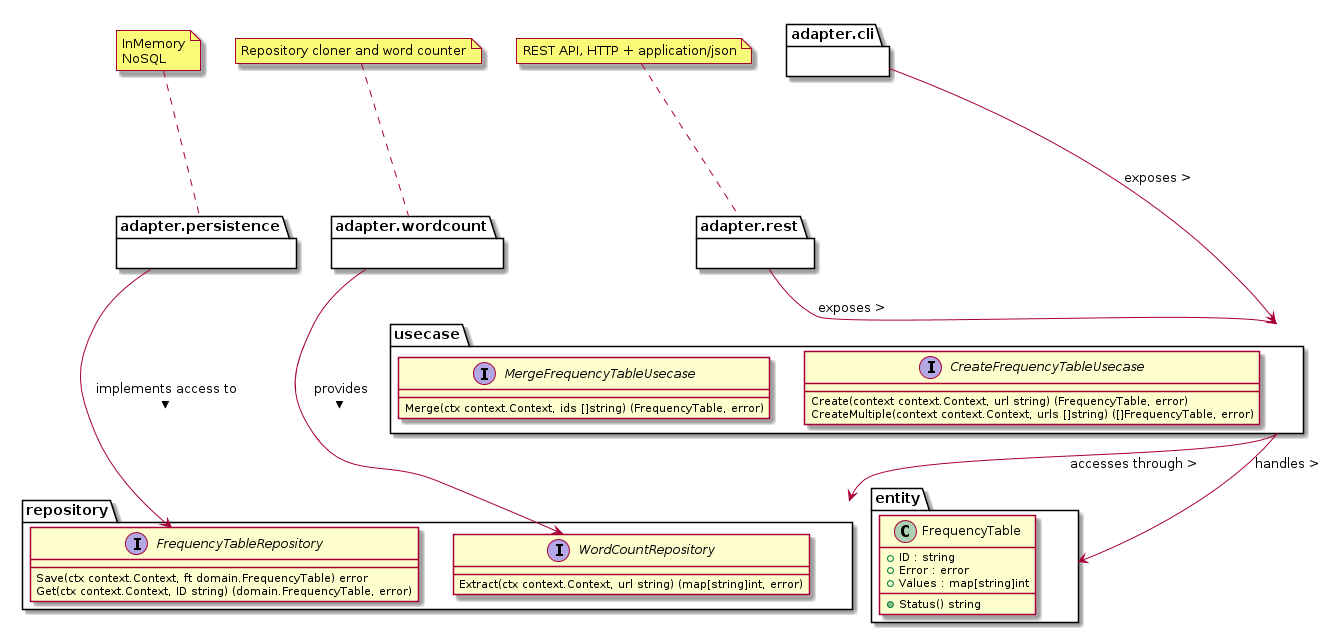

The diagram above was rendered by PlantUML. Its source (embedded in the PNG):
@startuml Freqtable Class Diagram

together {
    package entity {
        class entity.FrequencyTable {
            + ID : string
            + Error : error
            + Values : map[string]int
            + Status() string
        }
    }

    package repository {
        interface repository.FrequencyTableRepository {
            Save(ctx context.Context, ft domain.FrequencyTable) error
            Get(ctx context.Context, ID string) (domain.FrequencyTable, error)
        }

        interface repository.WordCountRepository {
            Extract(ctx context.Context, url string) (map[string]int, error)
        }
    }
}

package usecase {
    interface usecase.CreateFrequencyTableUsecase {
        Create(context context.Context, url string) (FrequencyTable, error)
        CreateMultiple(context context.Context, urls []string) ([]FrequencyTable, error)
    }

    interface usecase.MergeFrequencyTableUsecase {
        Merge(ctx context.Context, ids []string) (FrequencyTable, error)
    }
}
usecase --> repository : accesses through >
usecase --> entity : handles >

together {
    package adapter.cli {}
    adapter.cli --> usecase : exposes >

    package adapter.rest {}
    note top of adapter.rest
    REST API, HTTP + application/json
    end note
    adapter.rest --> usecase : exposes >

    package adapter.persistence {}
    note top of adapter.persistence
    InMemory
    NoSQL
    end note
    adapter.persistence --> repository.FrequencyTableRepository : implements access to >

    package adapter.wordcount {}
    note top of adapter.wordcount
    Repository cloner and word counter
    end note
    adapter.wordcount --> repository.WordCountRepository : provides >
}

@enduml